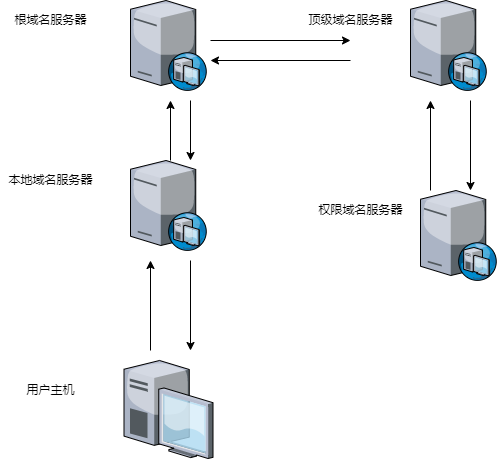

The diagram above was exported from draw.io. Its source (the exported page's mxGraphModel, read from the mxfile embedded in the PNG):
<mxGraphModel dx="1102" dy="881" grid="1" gridSize="10" guides="1" tooltips="1" connect="1" arrows="1" fold="1" page="1" pageScale="1" pageWidth="1100" pageHeight="850" background="none" math="0" shadow="0">
  <root>
    <mxCell id="0" />
    <mxCell id="1" parent="0" />
    <mxCell id="1PStcbGo_5Dnv_Q_PrAG-13" value="" style="group" vertex="1" connectable="0" parent="1">
      <mxGeometry x="70" y="250" width="206" height="90" as="geometry" />
    </mxCell>
    <mxCell id="1PStcbGo_5Dnv_Q_PrAG-4" value="" style="verticalLabelPosition=bottom;sketch=0;aspect=fixed;html=1;verticalAlign=top;strokeColor=none;align=center;outlineConnect=0;shape=mxgraph.citrix.dhcp_server;" vertex="1" parent="1PStcbGo_5Dnv_Q_PrAG-13">
      <mxGeometry x="130" width="76" height="90" as="geometry" />
    </mxCell>
    <mxCell id="1PStcbGo_5Dnv_Q_PrAG-7" value="本地域名服务器" style="text;html=1;align=center;verticalAlign=middle;resizable=0;points=[];autosize=1;strokeColor=none;fillColor=none;" vertex="1" parent="1PStcbGo_5Dnv_Q_PrAG-13">
      <mxGeometry y="10" width="100" height="20" as="geometry" />
    </mxCell>
    <mxCell id="1PStcbGo_5Dnv_Q_PrAG-14" value="" style="group" vertex="1" connectable="0" parent="1">
      <mxGeometry x="75" y="90" width="201" height="90" as="geometry" />
    </mxCell>
    <mxCell id="1PStcbGo_5Dnv_Q_PrAG-1" value="" style="verticalLabelPosition=bottom;sketch=0;aspect=fixed;html=1;verticalAlign=top;strokeColor=none;align=center;outlineConnect=0;shape=mxgraph.citrix.dhcp_server;" vertex="1" parent="1PStcbGo_5Dnv_Q_PrAG-14">
      <mxGeometry x="125" width="76" height="90" as="geometry" />
    </mxCell>
    <mxCell id="1PStcbGo_5Dnv_Q_PrAG-10" value="根域名服务器" style="text;html=1;align=center;verticalAlign=middle;resizable=0;points=[];autosize=1;strokeColor=none;fillColor=none;" vertex="1" parent="1PStcbGo_5Dnv_Q_PrAG-14">
      <mxGeometry y="10" width="90" height="20" as="geometry" />
    </mxCell>
    <mxCell id="1PStcbGo_5Dnv_Q_PrAG-15" value="" style="group" vertex="1" connectable="0" parent="1">
      <mxGeometry x="370" y="90" width="186" height="90" as="geometry" />
    </mxCell>
    <mxCell id="1PStcbGo_5Dnv_Q_PrAG-2" value="" style="verticalLabelPosition=bottom;sketch=0;aspect=fixed;html=1;verticalAlign=top;strokeColor=none;align=center;outlineConnect=0;shape=mxgraph.citrix.dhcp_server;container=1;" vertex="1" parent="1PStcbGo_5Dnv_Q_PrAG-15">
      <mxGeometry x="110" width="76" height="90" as="geometry" />
    </mxCell>
    <mxCell id="1PStcbGo_5Dnv_Q_PrAG-11" value="顶级域名服务器" style="text;html=1;align=center;verticalAlign=middle;resizable=0;points=[];autosize=1;strokeColor=none;fillColor=none;" vertex="1" parent="1PStcbGo_5Dnv_Q_PrAG-15">
      <mxGeometry y="10" width="100" height="20" as="geometry" />
    </mxCell>
    <mxCell id="1PStcbGo_5Dnv_Q_PrAG-16" value="" style="group" vertex="1" connectable="0" parent="1">
      <mxGeometry x="380" y="280" width="186" height="90" as="geometry" />
    </mxCell>
    <mxCell id="1PStcbGo_5Dnv_Q_PrAG-3" value="" style="verticalLabelPosition=bottom;sketch=0;aspect=fixed;html=1;verticalAlign=top;strokeColor=none;align=center;outlineConnect=0;shape=mxgraph.citrix.dhcp_server;" vertex="1" parent="1PStcbGo_5Dnv_Q_PrAG-16">
      <mxGeometry x="110" width="76" height="90" as="geometry" />
    </mxCell>
    <mxCell id="1PStcbGo_5Dnv_Q_PrAG-12" value="权限域名服务器" style="text;html=1;align=center;verticalAlign=middle;resizable=0;points=[];autosize=1;strokeColor=none;fillColor=none;" vertex="1" parent="1PStcbGo_5Dnv_Q_PrAG-16">
      <mxGeometry y="10" width="100" height="20" as="geometry" />
    </mxCell>
    <mxCell id="1PStcbGo_5Dnv_Q_PrAG-17" value="" style="group" vertex="1" connectable="0" parent="1">
      <mxGeometry x="90" y="450" width="192.5" height="98" as="geometry" />
    </mxCell>
    <mxCell id="1PStcbGo_5Dnv_Q_PrAG-8" value="" style="verticalLabelPosition=bottom;sketch=0;aspect=fixed;html=1;verticalAlign=top;strokeColor=none;align=center;outlineConnect=0;shape=mxgraph.citrix.desktop;" vertex="1" parent="1PStcbGo_5Dnv_Q_PrAG-17">
      <mxGeometry x="103.5" width="89" height="98" as="geometry" />
    </mxCell>
    <mxCell id="1PStcbGo_5Dnv_Q_PrAG-9" value="用户主机" style="text;html=1;align=center;verticalAlign=middle;resizable=0;points=[];autosize=1;strokeColor=none;fillColor=none;" vertex="1" parent="1PStcbGo_5Dnv_Q_PrAG-17">
      <mxGeometry y="20" width="60" height="20" as="geometry" />
    </mxCell>
    <mxCell id="1PStcbGo_5Dnv_Q_PrAG-20" value="" style="group;rotation=90;" vertex="1" connectable="0" parent="1">
      <mxGeometry x="340" y="70" width="20" height="140" as="geometry" />
    </mxCell>
    <mxCell id="1PStcbGo_5Dnv_Q_PrAG-18" value="" style="endArrow=classic;html=1;rounded=0;" edge="1" parent="1PStcbGo_5Dnv_Q_PrAG-20">
      <mxGeometry width="50" height="50" relative="1" as="geometry">
        <mxPoint x="-60" y="60" as="sourcePoint" />
        <mxPoint x="80" y="60" as="targetPoint" />
      </mxGeometry>
    </mxCell>
    <mxCell id="1PStcbGo_5Dnv_Q_PrAG-19" value="" style="endArrow=classic;html=1;rounded=0;" edge="1" parent="1PStcbGo_5Dnv_Q_PrAG-20">
      <mxGeometry width="50" height="50" relative="1" as="geometry">
        <mxPoint x="80" y="80" as="sourcePoint" />
        <mxPoint x="-60" y="80" as="targetPoint" />
      </mxGeometry>
    </mxCell>
    <mxCell id="1PStcbGo_5Dnv_Q_PrAG-21" value="" style="group" vertex="1" connectable="0" parent="1">
      <mxGeometry x="220" y="350" width="40" height="90" as="geometry" />
    </mxCell>
    <mxCell id="1PStcbGo_5Dnv_Q_PrAG-22" value="" style="endArrow=classic;html=1;rounded=0;" edge="1" parent="1PStcbGo_5Dnv_Q_PrAG-21">
      <mxGeometry width="50" height="50" relative="1" as="geometry">
        <mxPoint y="90" as="sourcePoint" />
        <mxPoint as="targetPoint" />
      </mxGeometry>
    </mxCell>
    <mxCell id="1PStcbGo_5Dnv_Q_PrAG-23" value="" style="endArrow=classic;html=1;rounded=0;" edge="1" parent="1PStcbGo_5Dnv_Q_PrAG-21">
      <mxGeometry width="50" height="50" relative="1" as="geometry">
        <mxPoint x="40" as="sourcePoint" />
        <mxPoint x="40" y="90" as="targetPoint" />
      </mxGeometry>
    </mxCell>
    <mxCell id="1PStcbGo_5Dnv_Q_PrAG-27" value="" style="group" vertex="1" connectable="0" parent="1">
      <mxGeometry x="500" y="190" width="40" height="90" as="geometry" />
    </mxCell>
    <mxCell id="1PStcbGo_5Dnv_Q_PrAG-28" value="" style="endArrow=classic;html=1;rounded=0;" edge="1" parent="1PStcbGo_5Dnv_Q_PrAG-27">
      <mxGeometry width="50" height="50" relative="1" as="geometry">
        <mxPoint y="90" as="sourcePoint" />
        <mxPoint as="targetPoint" />
      </mxGeometry>
    </mxCell>
    <mxCell id="1PStcbGo_5Dnv_Q_PrAG-29" value="" style="endArrow=classic;html=1;rounded=0;" edge="1" parent="1PStcbGo_5Dnv_Q_PrAG-27">
      <mxGeometry width="50" height="50" relative="1" as="geometry">
        <mxPoint x="40" as="sourcePoint" />
        <mxPoint x="40" y="90" as="targetPoint" />
      </mxGeometry>
    </mxCell>
    <mxCell id="1PStcbGo_5Dnv_Q_PrAG-30" value="" style="group" vertex="1" connectable="0" parent="1">
      <mxGeometry x="240" y="190" width="20" height="60" as="geometry" />
    </mxCell>
    <mxCell id="1PStcbGo_5Dnv_Q_PrAG-31" value="" style="endArrow=classic;html=1;rounded=0;" edge="1" parent="1PStcbGo_5Dnv_Q_PrAG-30">
      <mxGeometry width="50" height="50" relative="1" as="geometry">
        <mxPoint y="60" as="sourcePoint" />
        <mxPoint as="targetPoint" />
      </mxGeometry>
    </mxCell>
    <mxCell id="1PStcbGo_5Dnv_Q_PrAG-32" value="" style="endArrow=classic;html=1;rounded=0;" edge="1" parent="1PStcbGo_5Dnv_Q_PrAG-30">
      <mxGeometry width="50" height="50" relative="1" as="geometry">
        <mxPoint x="20" as="sourcePoint" />
        <mxPoint x="20" y="60" as="targetPoint" />
      </mxGeometry>
    </mxCell>
  </root>
</mxGraphModel>